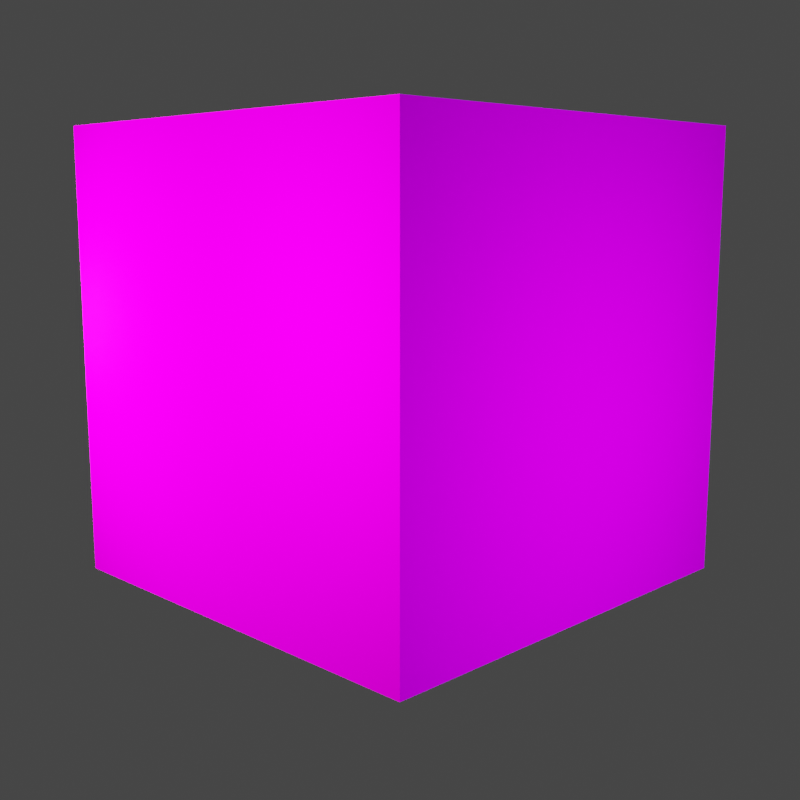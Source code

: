 # Source: large_scene.blend  (saved by Blender 2.91.10; exported with 4.5.12 LTS)
import bpy
from mathutils import Matrix  # noqa: F401  (used for matrix-valued properties, if any)

bpy.ops.wm.read_factory_settings(use_empty=True)
scene = bpy.context.scene
scene.name = 'Scene'

# ---- collections
col_collection = bpy.data.collections.new('Collection'); scene.collection.children.link(col_collection)

# ---- images (referenced by path relative to the original .blend; pixels are not part of the script)
import os
ASSET_DIR = os.environ.get("B2B_ASSET_DIR", "")  # directory of the original .blend (textures are referenced by path, not embedded)
HERE = os.path.dirname(os.path.abspath(__file__))  # packed textures are extracted next to this script under _unpacked/

def load_image(name, relpath, width, height, colorspace="sRGB"):
    """Load a texture the original file referenced (path relative to the .blend, or extracted next to this script)."""
    p = next((c for c in (os.path.join(HERE, relpath), os.path.join(ASSET_DIR, relpath)) if relpath and os.path.exists(c)), "")
    if p:
        img = bpy.data.images.load(p, check_existing=True)
        img.name = name
    else:  # same state as the original file: an image datablock whose file is absent (Cycles renders it pink)
        img = bpy.data.images.new(name, width, height)
        img.source = "FILE"
        img.filepath = "//" + (relpath or name)
    img.colorspace_settings.name = colorspace
    return img
img_medium_model_text_png_001 = load_image('medium-model-text.png.001', 'medium-model-text.png', 1024, 1024, 'sRGB')

# ---- materials (node trees are filled in below, after node groups)
mat_m_4d109bce_34f0_e341_949f_a7452199300c = bpy.data.materials.new('m_4d109bce-34f0-e341-949f-a7452199300c')
mat_m_4d109bce_34f0_e341_949f_a7452199300c.roughness = 1.0
mat_m_4d109bce_34f0_e341_949f_a7452199300c.specular_intensity = 0.0

# ---- material node trees
mat_m_4d109bce_34f0_e341_949f_a7452199300c.use_nodes = True; mat_m_4d109bce_34f0_e341_949f_a7452199300c.node_tree.nodes.clear()
_N = mat_m_4d109bce_34f0_e341_949f_a7452199300c.node_tree.nodes; _L = mat_m_4d109bce_34f0_e341_949f_a7452199300c.node_tree.links
n0 = _N.new('ShaderNodeBsdfPrincipled'); n0.name = 'Principled BSDF'; n0.location = (10, 300)
n0.distribution = 'GGX'
n0.subsurface_method = 'BURLEY'
n0.inputs[2].default_value = 1.0
n0.inputs[3].default_value = 1.45
n0.inputs[13].default_value = 0.0
n0.inputs[27].default_value = (0.0, 0.0, 0.0, 1.0)
n0.inputs[28].default_value = 1.0
n1 = _N.new('ShaderNodeOutputMaterial'); n1.name = 'Material Output'; n1.location = (300, 300)
n2 = _N.new('ShaderNodeTexImage'); n2.name = 'Image Texture'; n2.location = (-300, 600)
n2.image = img_medium_model_text_png_001
n2.interpolation = 'Closest'
_L.new(n0.outputs[0], n1.inputs[0])
_L.new(n2.outputs[0], n0.inputs[0])
n1.is_active_output = True

# ---- world
world_world = bpy.data.worlds.new('World'); scene.world = world_world
world_world.use_nodes = True; world_world.node_tree.nodes.clear()
_N = world_world.node_tree.nodes; _L = world_world.node_tree.links
n0 = _N.new('ShaderNodeOutputWorld'); n0.name = 'World Output'; n0.location = (300, 300)
n1 = _N.new('ShaderNodeBackground'); n1.name = 'Background'; n1.location = (10, 300)
n1.inputs[0].default_value = (0.05088, 0.05088, 0.05088, 1.0)
_L.new(n1.outputs[0], n0.inputs[0])
n0.is_active_output = True
world_world.color = (0.05088, 0.05088, 0.05088)
world_world.use_sun_shadow = False
world_world.sun_shadow_jitter_overblur = 0.0

# ---- cameras
cam_camera_001 = bpy.data.cameras.new('Camera.001')

# ---- lights
light_area = bpy.data.lights.new('Area', 'AREA')
light_area.color = (1.0, 0.7951, 0.9068)
light_area.transmission_factor = 0.0
light_area.use_shadow = False
light_area.energy = 235.6
light_area.shadow_soft_size = 1.0
light_area.shadow_maximum_resolution = 0.006
light_area.use_absolute_resolution = True
light_area.size = 1.0
light_area.size_y = 1.0
light_point = bpy.data.lights.new('Point', 'POINT')
light_point.color = (0.5726, 0.619, 1.0)
light_point.transmission_factor = 0.0
light_point.energy = 500.0
light_point.shadow_soft_size = 1.89
light_point.shadow_maximum_resolution = 0.006
light_point.use_absolute_resolution = True
light_point_001 = bpy.data.lights.new('Point.001', 'POINT')
light_point_001.color = (0.4428, 1.0, 0.4254)
light_point_001.transmission_factor = 0.0
light_point_001.use_shadow = False
light_point_001.energy = 500.0
light_point_001.shadow_soft_size = 0.25
light_point_001.shadow_maximum_resolution = 0.006
light_point_001.use_absolute_resolution = True

# ---- meshes
me_cube = bpy.data.meshes.new('cube')
me_cube.from_pydata([(1.5, 0.0, -1.5), (-1.5, 0.0, -1.5), (-1.5, 3.0, -1.5), (1.5, 3.0, -1.5), (1.5, 0.0, 1.5), (1.5, 3.0, 1.5), (-1.5, 0.0, 1.5), (-1.5, 3.0, 1.5)], [], [(0, 1, 2, 3), (4, 0, 3, 5), (6, 4, 5, 7), (1, 6, 7, 2), (7, 5, 3, 2), (1, 0, 4, 6)])
me_cube.polygons.foreach_set('use_smooth', [True] * 6)
_k = set([(0, 1), (0, 3), (0, 4), (1, 2), (1, 6), (2, 3), (2, 7), (3, 5), (4, 5), (4, 6), (5, 7), (6, 7)])
me_cube.attributes.new('sharp_edge', 'BOOLEAN', 'EDGE').data.foreach_set('value', [ (min(e.vertices), max(e.vertices)) in _k for e in me_cube.edges])
_uv = me_cube.uv_layers.new(name='UVMap')
_uv.uv.foreach_set('vector', [0.207, 0.3984, 0.3945, 0.3984, 0.3945, 0.5859, 0.207, 0.5859, 0.01953, 0.3984, 0.207, 0.3984, 0.207, 0.5859, 0.01953, 0.5859, 0.582, 0.3984, 0.7695, 0.3984, 0.7695, 0.5859, 0.582, 0.5859, 0.3945, 0.3984, 0.582, 0.3984, 0.582, 0.5859, 0.3945, 0.5859, 0.3945, 0.7734, 0.207, 0.7734, 0.207, 0.5859, 0.3945, 0.5859, 0.582, 0.5859, 0.3945, 0.5859, 0.3945, 0.7734, 0.582, 0.7734])
me_cube.materials.append(mat_m_4d109bce_34f0_e341_949f_a7452199300c)
me_cube.use_remesh_fix_poles = True
me_cube.use_remesh_preserve_attributes = False
me_cube.use_mirror_vertex_groups = False
me_cube.update()
me_cube.normals_split_custom_set([tuple(v) for v in zip(*[iter([0.0, 0.0, -1.0, 0.0, 0.0, -1.0, 0.0, 0.0, -1.0, 0.0, 0.0, -1.0, 1.0, 0.0, 0.0, 1.0, 0.0, 0.0, 1.0, 0.0, 0.0, 1.0, 0.0, 0.0, 0.0, 0.0, 1.0, 0.0, 0.0, 1.0, 0.0, 0.0, 1.0, 0.0, 0.0, 1.0, -1.0, 0.0, 0.0, -1.0, 0.0, 0.0, -1.0, 0.0, 0.0, -1.0, 0.0, 0.0, 0.0, 1.0, 0.0, 0.0, 1.0, 0.0, 0.0, 1.0, 0.0, 0.0, 1.0, 0.0, 0.0, -1.0, 0.0, 0.0, -1.0, 0.0, 0.0, -1.0, 0.0, 0.0, -1.0, 0.0])] * 3)])

# ---- objects
ob_area = bpy.data.objects.new('Area', light_area)
ob_camera = bpy.data.objects.new('Camera', cam_camera_001)
ob_point = bpy.data.objects.new('Point', light_point)
ob_point_001 = bpy.data.objects.new('Point.001', light_point_001)
ob_cube = bpy.data.objects.new('cube', me_cube)

# ---- transforms, parenting, visibility, modifiers, constraints
ob_area.location = (2.5, -1.5, 1.8)
ob_area.rotation_euler = (1.396, 0.4432, 0.5982)
ob_area.lineart.crease_threshold = 0.0
ob_camera.location = (5.25, 5.25, 2.5)
ob_camera.rotation_euler = (1.396, 0.0, 2.356)
ob_camera.lineart.crease_threshold = 0.0
ob_point.location = (-0.09564, 3.087, 1.25)
ob_point.lineart.crease_threshold = 0.0
ob_point_001.location = (2.471, 0.8622, 1.997)
ob_point_001.lineart.crease_threshold = 0.0
ob_cube.location = (0.0, 0.0, 0.0)
ob_cube.rotation_euler = (1.571, -0.0, 0.0)
ob_cube.lineart.crease_threshold = 0.0

# ---- collection membership
col_collection.objects.link(ob_area)
col_collection.objects.link(ob_camera)
col_collection.objects.link(ob_point)
col_collection.objects.link(ob_point_001)
col_collection.objects.link(ob_cube)

# ---- scene / render settings (as saved in the file)
scene.camera = ob_camera
scene.frame_start = 1; scene.frame_end = 250; scene.frame_set(2)
scene.render.engine = 'CYCLES'
scene.render.resolution_x = 1080
scene.render.film_transparent = True
scene.cycles.samples = 1024
scene.cycles.sampling_pattern = 'TABULATED_SOBOL'
scene.cycles.use_adaptive_sampling = False
scene.cycles.use_light_tree = False
scene.view_settings.look = 'Medium Contrast'
scene.view_settings.view_transform = 'Filmic'
bpy.context.view_layer.update()
